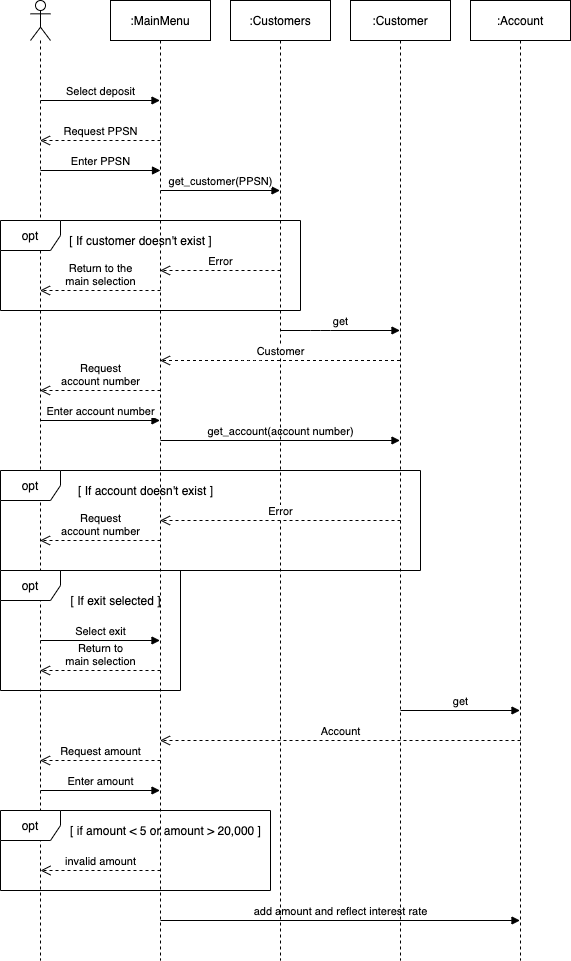

The diagram above was exported from draw.io. Its source (the exported page's mxGraphModel, read from the mxfile embedded in the PNG):
<mxGraphModel dx="876" dy="1186" grid="1" gridSize="10" guides="1" tooltips="1" connect="1" arrows="1" fold="1" page="1" pageScale="1" pageWidth="827" pageHeight="1169" math="0" shadow="0">
  <root>
    <mxCell id="0" />
    <mxCell id="1" parent="0" />
    <mxCell id="4" value="" style="shape=umlLifeline;participant=umlActor;perimeter=lifelinePerimeter;whiteSpace=wrap;html=1;container=1;collapsible=0;recursiveResize=0;verticalAlign=top;spacingTop=36;outlineConnect=0;" vertex="1" parent="1">
      <mxGeometry x="80" y="80" width="20" height="960" as="geometry" />
    </mxCell>
    <mxCell id="9" value="Select deposit" style="html=1;verticalAlign=bottom;endArrow=block;" edge="1" parent="4" target="5">
      <mxGeometry width="80" relative="1" as="geometry">
        <mxPoint x="10" y="100" as="sourcePoint" />
        <mxPoint x="90" y="100" as="targetPoint" />
      </mxGeometry>
    </mxCell>
    <mxCell id="12" value="Enter PPSN" style="html=1;verticalAlign=bottom;endArrow=block;" edge="1" parent="4">
      <mxGeometry width="80" relative="1" as="geometry">
        <mxPoint x="10" y="170" as="sourcePoint" />
        <mxPoint x="130" y="170" as="targetPoint" />
      </mxGeometry>
    </mxCell>
    <mxCell id="23" value="Enter account number" style="html=1;verticalAlign=bottom;endArrow=block;" edge="1" parent="4" target="5">
      <mxGeometry width="80" relative="1" as="geometry">
        <mxPoint x="10" y="420" as="sourcePoint" />
        <mxPoint x="90" y="420" as="targetPoint" />
      </mxGeometry>
    </mxCell>
    <mxCell id="34" value="Select exit" style="html=1;verticalAlign=bottom;endArrow=block;" edge="1" parent="4" target="5">
      <mxGeometry width="80" relative="1" as="geometry">
        <mxPoint x="10" y="640" as="sourcePoint" />
        <mxPoint x="90" y="640" as="targetPoint" />
      </mxGeometry>
    </mxCell>
    <mxCell id="40" value="Enter amount" style="html=1;verticalAlign=bottom;endArrow=block;" edge="1" parent="4" target="5">
      <mxGeometry width="80" relative="1" as="geometry">
        <mxPoint x="10" y="790" as="sourcePoint" />
        <mxPoint x="90" y="790" as="targetPoint" />
      </mxGeometry>
    </mxCell>
    <mxCell id="5" value=":MainMenu" style="shape=umlLifeline;perimeter=lifelinePerimeter;whiteSpace=wrap;html=1;container=1;collapsible=0;recursiveResize=0;outlineConnect=0;" vertex="1" parent="1">
      <mxGeometry x="160" y="80" width="100" height="960" as="geometry" />
    </mxCell>
    <mxCell id="13" value="get_customer(PPSN)" style="html=1;verticalAlign=bottom;endArrow=block;" edge="1" parent="5" target="6">
      <mxGeometry width="80" relative="1" as="geometry">
        <mxPoint x="50" y="190" as="sourcePoint" />
        <mxPoint x="130" y="190" as="targetPoint" />
      </mxGeometry>
    </mxCell>
    <mxCell id="16" value="Error" style="html=1;verticalAlign=bottom;endArrow=open;dashed=1;endSize=8;" edge="1" parent="5" target="5">
      <mxGeometry relative="1" as="geometry">
        <mxPoint x="170" y="270" as="sourcePoint" />
        <mxPoint x="90" y="270" as="targetPoint" />
      </mxGeometry>
    </mxCell>
    <mxCell id="24" value="get_account(account number)" style="html=1;verticalAlign=bottom;endArrow=block;" edge="1" parent="5" target="7">
      <mxGeometry width="80" relative="1" as="geometry">
        <mxPoint x="50" y="440" as="sourcePoint" />
        <mxPoint x="130" y="440" as="targetPoint" />
      </mxGeometry>
    </mxCell>
    <mxCell id="44" value="add amount and reflect interest rate" style="html=1;verticalAlign=bottom;endArrow=block;" edge="1" parent="5" target="8">
      <mxGeometry width="80" relative="1" as="geometry">
        <mxPoint x="50" y="920" as="sourcePoint" />
        <mxPoint x="130" y="920" as="targetPoint" />
      </mxGeometry>
    </mxCell>
    <mxCell id="6" value=":Customers" style="shape=umlLifeline;perimeter=lifelinePerimeter;whiteSpace=wrap;html=1;container=1;collapsible=0;recursiveResize=0;outlineConnect=0;" vertex="1" parent="1">
      <mxGeometry x="280" y="80" width="100" height="960" as="geometry" />
    </mxCell>
    <mxCell id="30" value="Error" style="html=1;verticalAlign=bottom;endArrow=open;dashed=1;endSize=8;" edge="1" parent="6" target="5">
      <mxGeometry relative="1" as="geometry">
        <mxPoint x="170" y="520" as="sourcePoint" />
        <mxPoint x="90" y="520" as="targetPoint" />
      </mxGeometry>
    </mxCell>
    <mxCell id="7" value=":Customer" style="shape=umlLifeline;perimeter=lifelinePerimeter;whiteSpace=wrap;html=1;container=1;collapsible=0;recursiveResize=0;outlineConnect=0;" vertex="1" parent="1">
      <mxGeometry x="400" y="80" width="100" height="960" as="geometry" />
    </mxCell>
    <mxCell id="37" value="get" style="html=1;verticalAlign=bottom;endArrow=block;" edge="1" parent="7" target="8">
      <mxGeometry width="80" relative="1" as="geometry">
        <mxPoint x="50" y="710" as="sourcePoint" />
        <mxPoint x="130" y="710" as="targetPoint" />
      </mxGeometry>
    </mxCell>
    <mxCell id="38" value="Account" style="html=1;verticalAlign=bottom;endArrow=open;dashed=1;endSize=8;" edge="1" parent="7" target="5">
      <mxGeometry relative="1" as="geometry">
        <mxPoint x="170" y="740" as="sourcePoint" />
        <mxPoint x="90" y="740" as="targetPoint" />
      </mxGeometry>
    </mxCell>
    <mxCell id="8" value=":Account" style="shape=umlLifeline;perimeter=lifelinePerimeter;whiteSpace=wrap;html=1;container=1;collapsible=0;recursiveResize=0;outlineConnect=0;" vertex="1" parent="1">
      <mxGeometry x="520" y="80" width="100" height="960" as="geometry" />
    </mxCell>
    <mxCell id="11" value="Request PPSN" style="html=1;verticalAlign=bottom;endArrow=open;dashed=1;endSize=8;" edge="1" parent="1" target="4">
      <mxGeometry relative="1" as="geometry">
        <mxPoint x="210" y="220" as="sourcePoint" />
        <mxPoint x="130" y="220" as="targetPoint" />
      </mxGeometry>
    </mxCell>
    <mxCell id="14" value="[ If customer doesn't exist ]" style="text;html=1;align=center;verticalAlign=middle;resizable=0;points=[];autosize=1;strokeColor=none;" vertex="1" parent="1">
      <mxGeometry x="110" y="310" width="160" height="20" as="geometry" />
    </mxCell>
    <mxCell id="15" value="opt" style="shape=umlFrame;whiteSpace=wrap;html=1;" vertex="1" parent="1">
      <mxGeometry x="50" y="300" width="300" height="90" as="geometry" />
    </mxCell>
    <mxCell id="17" value="Return to the&lt;br&gt;main selection" style="html=1;verticalAlign=bottom;endArrow=open;dashed=1;endSize=8;" edge="1" parent="1" target="4">
      <mxGeometry relative="1" as="geometry">
        <mxPoint x="210" y="370" as="sourcePoint" />
        <mxPoint x="130" y="370" as="targetPoint" />
      </mxGeometry>
    </mxCell>
    <mxCell id="21" value="Request&lt;br&gt;account number" style="html=1;verticalAlign=bottom;endArrow=open;dashed=1;endSize=8;" edge="1" parent="1" target="4">
      <mxGeometry relative="1" as="geometry">
        <mxPoint x="210" y="470" as="sourcePoint" />
        <mxPoint x="130" y="470" as="targetPoint" />
      </mxGeometry>
    </mxCell>
    <mxCell id="25" value="get" style="html=1;verticalAlign=bottom;endArrow=block;" edge="1" parent="1" source="6" target="7">
      <mxGeometry width="80" relative="1" as="geometry">
        <mxPoint x="330" y="440" as="sourcePoint" />
        <mxPoint x="410" y="440" as="targetPoint" />
        <Array as="points">
          <mxPoint x="370" y="410" />
        </Array>
      </mxGeometry>
    </mxCell>
    <mxCell id="27" value="Customer" style="html=1;verticalAlign=bottom;endArrow=open;dashed=1;endSize=8;" edge="1" parent="1" source="7" target="5">
      <mxGeometry relative="1" as="geometry">
        <mxPoint x="450" y="460" as="sourcePoint" />
        <mxPoint x="370" y="460" as="targetPoint" />
        <Array as="points">
          <mxPoint x="300" y="440" />
        </Array>
      </mxGeometry>
    </mxCell>
    <mxCell id="29" value="[ If account doesn't exist ]" style="text;html=1;align=center;verticalAlign=middle;resizable=0;points=[];autosize=1;strokeColor=none;" vertex="1" parent="1">
      <mxGeometry x="120" y="560" width="150" height="20" as="geometry" />
    </mxCell>
    <mxCell id="31" value="Request&lt;br&gt;account number" style="html=1;verticalAlign=bottom;endArrow=open;dashed=1;endSize=8;" edge="1" parent="1" target="4">
      <mxGeometry relative="1" as="geometry">
        <mxPoint x="210" y="620" as="sourcePoint" />
        <mxPoint x="130" y="620" as="targetPoint" />
      </mxGeometry>
    </mxCell>
    <mxCell id="32" value="opt" style="shape=umlFrame;whiteSpace=wrap;html=1;" vertex="1" parent="1">
      <mxGeometry x="50" y="550" width="420" height="100" as="geometry" />
    </mxCell>
    <mxCell id="33" value="[ If exit selected ]" style="text;html=1;align=center;verticalAlign=middle;resizable=0;points=[];autosize=1;strokeColor=none;" vertex="1" parent="1">
      <mxGeometry x="110" y="670" width="110" height="20" as="geometry" />
    </mxCell>
    <mxCell id="35" value="Return to&lt;br&gt;main selection" style="html=1;verticalAlign=bottom;endArrow=open;dashed=1;endSize=8;" edge="1" parent="1" target="4">
      <mxGeometry relative="1" as="geometry">
        <mxPoint x="210" y="750" as="sourcePoint" />
        <mxPoint x="130" y="750" as="targetPoint" />
      </mxGeometry>
    </mxCell>
    <mxCell id="36" value="opt" style="shape=umlFrame;whiteSpace=wrap;html=1;" vertex="1" parent="1">
      <mxGeometry x="50" y="650" width="180" height="120" as="geometry" />
    </mxCell>
    <mxCell id="39" value="Request amount" style="html=1;verticalAlign=bottom;endArrow=open;dashed=1;endSize=8;" edge="1" parent="1" target="4">
      <mxGeometry relative="1" as="geometry">
        <mxPoint x="210" y="840" as="sourcePoint" />
        <mxPoint x="130" y="840" as="targetPoint" />
      </mxGeometry>
    </mxCell>
    <mxCell id="41" value="[ if amount &amp;lt; 5 or amount &amp;gt; 20,000 ]" style="text;html=1;align=center;verticalAlign=middle;resizable=0;points=[];autosize=1;strokeColor=none;" vertex="1" parent="1">
      <mxGeometry x="110" y="900" width="210" height="20" as="geometry" />
    </mxCell>
    <mxCell id="42" value="invalid amount" style="html=1;verticalAlign=bottom;endArrow=open;dashed=1;endSize=8;" edge="1" parent="1">
      <mxGeometry relative="1" as="geometry">
        <mxPoint x="210" y="950" as="sourcePoint" />
        <mxPoint x="90" y="950" as="targetPoint" />
      </mxGeometry>
    </mxCell>
    <mxCell id="43" value="opt" style="shape=umlFrame;whiteSpace=wrap;html=1;" vertex="1" parent="1">
      <mxGeometry x="50" y="890" width="270" height="80" as="geometry" />
    </mxCell>
  </root>
</mxGraphModel>